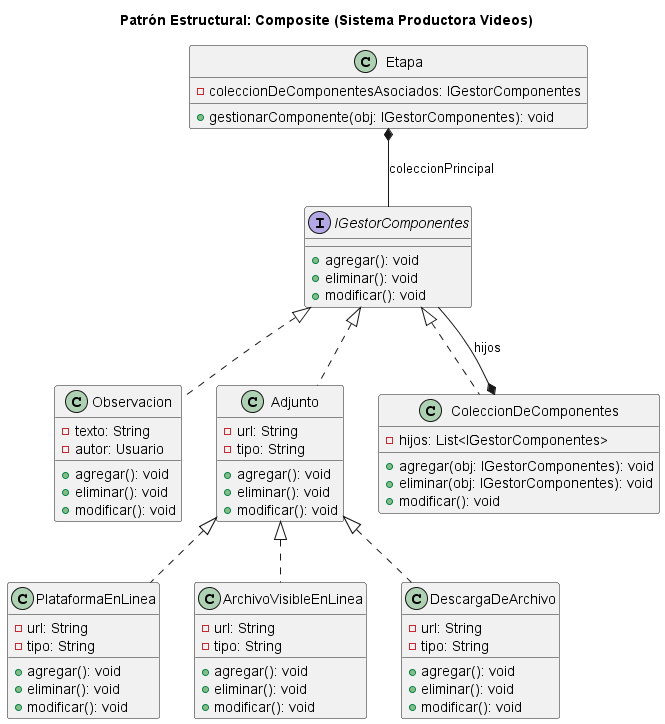

The diagram above was rendered by PlantUML. Its source (embedded in the PNG):
@startuml
title Patrón Estructural: Composite (Sistema Productora Videos)

interface IGestorComponentes {
  +agregar(): void
  +eliminar(): void
  +modificar(): void
}

class Observacion {
  -texto: String
  -autor: Usuario
  +agregar(): void
  +eliminar(): void
  +modificar(): void
}

class Adjunto {
  -url: String
  -tipo: String
  +agregar(): void
  +eliminar(): void
  +modificar(): void
}

class PlataformaEnLinea {
  -url: String
  -tipo: String
  +agregar(): void
  +eliminar(): void
  +modificar(): void
}

class ArchivoVisibleEnLinea {
  -url: String
  -tipo: String
  +agregar(): void
  +eliminar(): void
  +modificar(): void
}

class DescargaDeArchivo {
  -url: String
  -tipo: String
  +agregar(): void
  +eliminar(): void
  +modificar(): void
}

class ColeccionDeComponentes {
  -hijos: List<IGestorComponentes>
  +agregar(obj: IGestorComponentes): void
  +eliminar(obj: IGestorComponentes): void
  +modificar(): void
}

class Etapa {
  -coleccionDeComponentesAsociados: IGestorComponentes
  +gestionarComponente(obj: IGestorComponentes): void
}

IGestorComponentes <|.. Observacion
IGestorComponentes <|.. Adjunto
IGestorComponentes <|.. ColeccionDeComponentes
Adjunto <|.. PlataformaEnLinea
Adjunto <|.. ArchivoVisibleEnLinea
Adjunto <|.. DescargaDeArchivo


ColeccionDeComponentes *-- IGestorComponentes : hijos
Etapa *-- IGestorComponentes : coleccionPrincipal

@enduml